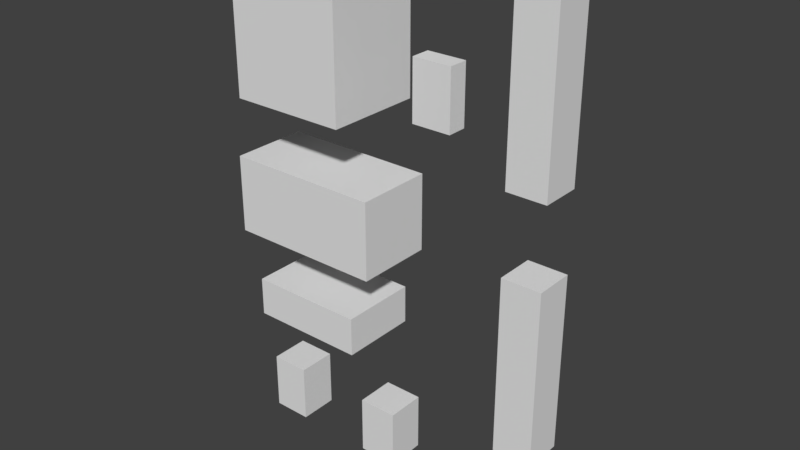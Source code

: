 # Source: agent.blend  (saved by Blender 2.78.0; exported with 4.5.12 LTS)
import bpy
from mathutils import Matrix  # noqa: F401  (used for matrix-valued properties, if any)

bpy.ops.wm.read_factory_settings(use_empty=True)
scene = bpy.context.scene
scene.name = 'Scene'

# ---- collections
col_collection_1 = bpy.data.collections.new('Collection 1'); scene.collection.children.link(col_collection_1)

# ---- world
world_world = bpy.data.worlds.new('World'); scene.world = world_world
world_world.color = (0.05088, 0.05088, 0.05088)
world_world.use_sun_shadow = False
world_world.sun_shadow_jitter_overblur = 0.0
world_world.cycles.sampling_method = 'MANUAL'

# ---- meshes
me_cube_008 = bpy.data.meshes.new('Cube.008')
me_cube_008.from_pydata([(-1.0, -1.0, -1.0), (-1.0, -1.0, 1.0), (-1.0, 1.0, -1.0), (-1.0, 1.0, 1.0), (1.0, -1.0, -1.0), (1.0, -1.0, 1.0), (1.0, 1.0, -1.0), (1.0, 1.0, 1.0)], [], [(0, 1, 3, 2), (2, 3, 7, 6), (6, 7, 5, 4), (4, 5, 1, 0), (2, 6, 4, 0), (7, 3, 1, 5)])
_uv = me_cube_008.uv_layers.new(name='UVMap')
_uv.uv.foreach_set('vector', [0.3125, 0.03125, 0.3125, 0.125, 0.25, 0.125, 0.25, 0.03125, 0.5, 0.03125, 0.5, 0.125, 0.4375, 0.125, 0.4375, 0.03125, 0.4375, 0.03125, 0.4375, 0.125, 0.375, 0.125, 0.375, 0.03125, 0.375, 0.03125, 0.375, 0.125, 0.3125, 0.125, 0.3125, 0.03125, 0.4375, 0.1875, 0.375, 0.1875, 0.375, 0.125, 0.4375, 0.125, 0.375, 0.1875, 0.3125, 0.1875, 0.3125, 0.125, 0.375, 0.125])
me_cube_008.use_remesh_preserve_volume = False
me_cube_008.use_remesh_preserve_attributes = False
me_cube_008.use_mirror_vertex_groups = False
me_cube_008.update()
me_cube_007 = bpy.data.meshes.new('Cube.007')
me_cube_007.from_pydata([(-1.0, -1.0, -1.0), (-1.0, -1.0, 1.0), (-1.0, 1.0, -1.0), (-1.0, 1.0, 1.0), (1.0, -1.0, -1.0), (1.0, -1.0, 1.0), (1.0, 1.0, -1.0), (1.0, 1.0, 1.0)], [], [(0, 1, 3, 2), (2, 3, 7, 6), (6, 7, 5, 4), (4, 5, 1, 0), (2, 6, 4, 0), (7, 3, 1, 5)])
_uv = me_cube_007.uv_layers.new(name='UVMap')
_uv.uv.foreach_set('vector', [0.0625, 0.03125, 0.0625, 0.125, 0.0, 0.125, 0.0, 0.03125, 0.25, 0.03125, 0.25, 0.125, 0.1875, 0.125, 0.1875, 0.03125, 0.1875, 0.03125, 0.1875, 0.125, 0.125, 0.125, 0.125, 0.03125, 0.125, 0.03125, 0.125, 0.125, 0.0625, 0.125, 0.0625, 0.03125, 0.1875, 0.1875, 0.125, 0.1875, 0.125, 0.125, 0.1875, 0.125, 0.125, 0.1875, 0.0625, 0.1875, 0.0625, 0.125, 0.125, 0.125])
me_cube_007.use_remesh_preserve_volume = False
me_cube_007.use_remesh_preserve_attributes = False
me_cube_007.use_mirror_vertex_groups = False
me_cube_007.update()
me_cube_005 = bpy.data.meshes.new('Cube.005')
me_cube_005.from_pydata([(-1.0, -1.0, -1.0), (-1.0, -1.0, 1.0), (-1.0, 1.0, -1.0), (-1.0, 1.0, 1.0), (1.0, -1.0, -1.0), (1.0, -1.0, 1.0), (1.0, 1.0, -1.0), (1.0, 1.0, 1.0)], [], [(0, 1, 3, 2), (2, 3, 7, 6), (6, 7, 5, 4), (4, 5, 1, 0), (2, 6, 4, 0), (7, 3, 1, 5)])
_uv = me_cube_005.uv_layers.new(name='UVMap')
_uv.uv.foreach_set('vector', [0.125, 0.1875, 0.125, 0.25, 0.0, 0.25, 0.0, 0.1875, 0.625, 0.1875, 0.625, 0.25, 0.4375, 0.25, 0.4375, 0.1875, 0.4375, 0.1875, 0.4375, 0.25, 0.3125, 0.25, 0.3125, 0.1875, 0.3125, 0.1875, 0.3125, 0.25, 0.125, 0.25, 0.125, 0.1875, 0.5, 0.375, 0.3125, 0.375, 0.3125, 0.25, 0.5, 0.25, 0.3125, 0.375, 0.125, 0.375, 0.125, 0.25, 0.3125, 0.25])
me_cube_005.use_remesh_preserve_volume = False
me_cube_005.use_remesh_preserve_attributes = False
me_cube_005.use_mirror_vertex_groups = False
me_cube_005.update()
me_cube_004 = bpy.data.meshes.new('Cube.004')
me_cube_004.from_pydata([(-1.0, -1.0, -1.0), (-1.0, -1.0, 1.0), (-1.0, 1.0, -1.0), (-1.0, 1.0, 1.0), (1.0, -1.0, -1.0), (1.0, -1.0, 1.0), (1.0, 1.0, -1.0), (1.0, 1.0, 1.0)], [], [(0, 1, 3, 2), (2, 3, 7, 6), (6, 7, 5, 4), (4, 5, 1, 0), (2, 6, 4, 0), (7, 3, 1, 5)])
_uv = me_cube_004.uv_layers.new(name='UVMap')
_uv.uv.foreach_set('vector', [0.125, 0.375, 0.125, 0.5, 0.0, 0.5, 0.0, 0.375, 0.75, 0.375, 0.75, 0.5, 0.5, 0.5, 0.5, 0.375, 0.5, 0.375, 0.5, 0.5, 0.375, 0.5, 0.375, 0.375, 0.375, 0.375, 0.375, 0.5, 0.125, 0.5, 0.125, 0.375, 0.625, 0.625, 0.375, 0.625, 0.375, 0.5, 0.625, 0.5, 0.375, 0.625, 0.125, 0.625, 0.125, 0.5, 0.375, 0.5])
me_cube_004.use_remesh_preserve_volume = False
me_cube_004.use_remesh_preserve_attributes = False
me_cube_004.use_mirror_vertex_groups = False
me_cube_004.update()
me_cube_003 = bpy.data.meshes.new('Cube.003')
me_cube_003.from_pydata([(-1.0, -1.0, -1.0), (-1.0, -1.0, 1.0), (-1.0, 1.0, -1.0), (-1.0, 1.0, 1.0), (1.0, -1.0, -1.0), (1.0, -1.0, 1.0), (1.0, 1.0, -1.0), (1.0, 1.0, 1.0)], [], [(0, 1, 3, 2), (2, 3, 7, 6), (6, 7, 5, 4), (4, 5, 1, 0), (2, 6, 4, 0), (7, 3, 1, 5)])
_uv = me_cube_003.uv_layers.new(name='UVMap')
_uv.uv.foreach_set('vector', [0.5625, 0.8438, 0.5625, 0.9375, 0.5312, 0.9375, 0.5312, 0.8438, 0.7188, 0.8438, 0.7188, 0.9375, 0.6562, 0.9375, 0.6562, 0.8438, 0.6562, 0.8438, 0.6562, 0.9375, 0.625, 0.9375, 0.625, 0.8438, 0.625, 0.8438, 0.625, 0.9375, 0.5625, 0.9375, 0.5625, 0.8438, 0.6875, 0.9688, 0.625, 0.9688, 0.625, 0.9375, 0.6875, 0.9375, 0.625, 0.9688, 0.5625, 0.9688, 0.5625, 0.9375, 0.625, 0.9375])
me_cube_003.use_remesh_preserve_volume = False
me_cube_003.use_remesh_preserve_attributes = False
me_cube_003.use_mirror_vertex_groups = False
me_cube_003.update()
me_cube_002 = bpy.data.meshes.new('Cube.002')
me_cube_002.from_pydata([(-1.0, -1.0, -1.0), (-1.0, -1.0, 1.0), (-1.0, 1.0, -1.0), (-1.0, 1.0, 1.0), (1.0, -1.0, -1.0), (1.0, -1.0, 1.0), (1.0, 1.0, -1.0), (1.0, 1.0, 1.0)], [], [(0, 1, 3, 2), (2, 3, 7, 6), (6, 7, 5, 4), (4, 5, 1, 0), (2, 6, 4, 0), (7, 3, 1, 5)])
_uv = me_cube_002.uv_layers.new(name='UVMap')
_uv.uv.foreach_set('vector', [0.1562, 0.625, 0.1562, 0.8438, 0.0, 0.8438, 0.0, 0.625, 0.6875, 0.625, 0.6875, 0.8438, 0.5, 0.8438, 0.5, 0.625, 0.5, 0.625, 0.5, 0.8438, 0.3438, 0.8438, 0.3438, 0.625, 0.3438, 0.625, 0.3438, 0.8438, 0.1562, 0.8438, 0.1562, 0.625, 0.5312, 1.0, 0.3438, 1.0, 0.3438, 0.8438, 0.5312, 0.8438, 0.3438, 1.0, 0.1562, 1.0, 0.1562, 0.8438, 0.3438, 0.8438])
me_cube_002.use_remesh_preserve_volume = False
me_cube_002.use_remesh_preserve_attributes = False
me_cube_002.use_mirror_vertex_groups = False
me_cube_002.update()
me_cube_001 = bpy.data.meshes.new('Cube.001')
me_cube_001.from_pydata([(-1.0, -1.0, -1.0), (-1.0, -1.0, 1.0), (-1.0, 1.0, -1.0), (-1.0, 1.0, 1.0), (1.0, -1.0, -1.0), (1.0, -1.0, 1.0), (1.0, 1.0, -1.0), (1.0, 1.0, 1.0)], [], [(0, 1, 3, 2), (2, 3, 7, 6), (6, 7, 5, 4), (4, 5, 1, 0), (2, 6, 4, 0), (7, 3, 1, 5)])
_uv = me_cube_001.uv_layers.new(name='UVMap')
_uv.uv.foreach_set('vector', [0.8125, 0.3125, 0.8125, 0.5938, 0.75, 0.5938, 0.75, 0.3125, 1.0, 0.3125, 1.0, 0.5938, 0.9375, 0.5938, 0.9375, 0.3125, 0.9375, 0.3125, 0.9375, 0.5938, 0.875, 0.5938, 0.875, 0.3125, 0.875, 0.3125, 0.875, 0.5938, 0.8125, 0.5938, 0.8125, 0.3125, 0.875, 0.5938, 0.9375, 0.5938, 0.9375, 0.6562, 0.875, 0.6562, 0.875, 0.6562, 0.8125, 0.6562, 0.8125, 0.5938, 0.875, 0.5938])
me_cube_001.use_remesh_preserve_volume = False
me_cube_001.use_remesh_preserve_attributes = False
me_cube_001.use_mirror_vertex_groups = False
me_cube_001.update()
me_cube = bpy.data.meshes.new('Cube')
me_cube.from_pydata([(-1.0, -1.0, -1.0), (-1.0, -1.0, 1.0), (-1.0, 1.0, -1.0), (-1.0, 1.0, 1.0), (1.0, -1.0, -1.0), (1.0, -1.0, 1.0), (1.0, 1.0, -1.0), (1.0, 1.0, 1.0)], [], [(0, 1, 3, 2), (2, 3, 7, 6), (6, 7, 5, 4), (4, 5, 1, 0), (2, 6, 4, 0), (7, 3, 1, 5)])
_uv = me_cube.uv_layers.new(name='UVMap')
_uv.uv.foreach_set('vector', [0.8125, 0.6562, 0.8125, 0.9375, 0.75, 0.9375, 0.75, 0.6562, 1.0, 0.6562, 1.0, 0.9375, 0.9375, 0.9375, 0.9375, 0.6562, 0.9375, 0.6562, 0.9375, 0.9375, 0.875, 0.9375, 0.875, 0.6562, 0.875, 0.6562, 0.875, 0.9375, 0.8125, 0.9375, 0.8125, 0.6562, 0.875, 0.9375, 0.9375, 0.9375, 0.9375, 1.0, 0.875, 1.0, 0.875, 1.0, 0.8125, 1.0, 0.8125, 0.9375, 0.875, 0.9375])
me_cube.use_remesh_preserve_volume = False
me_cube.use_remesh_preserve_attributes = False
me_cube.use_mirror_vertex_groups = False
me_cube.update()

# ---- objects
ob_cube_007 = bpy.data.objects.new('Cube.007', me_cube_008)
ob_cube_006 = bpy.data.objects.new('Cube.006', me_cube_007)
ob_cube_005 = bpy.data.objects.new('Cube.005', me_cube_005)
ob_cube_004 = bpy.data.objects.new('Cube.004', me_cube_004)
ob_cube_003 = bpy.data.objects.new('Cube.003', me_cube_003)
ob_cube_002 = bpy.data.objects.new('Cube.002', me_cube_002)
ob_cube_001 = bpy.data.objects.new('Cube.001', me_cube_001)
ob_cube = bpy.data.objects.new('Cube', me_cube)

# ---- transforms, parenting, visibility, modifiers, constraints
ob_cube_007.location = (-0.6604, -1.142e-07, 0.8496)
ob_cube_007.scale = (0.2, 0.2, 0.3)
ob_cube_007.lineart.crease_threshold = 0.0
ob_cube_006.location = (-1.872, -1.142e-07, 0.8496)
ob_cube_006.scale = (0.2, 0.2, 0.3)
ob_cube_006.lineart.crease_threshold = 0.0
ob_cube_005.location = (-1.4, -2.706e-07, 2.014)
ob_cube_005.scale = (0.6, 0.4, 0.2)
ob_cube_005.lineart.crease_threshold = 0.0
ob_cube_004.location = (-1.399, 0.0, 3.099)
ob_cube_004.scale = (0.8, 0.4, 0.4)
ob_cube_004.lineart.crease_threshold = 0.0
ob_cube_003.location = (-0.1152, 0.0, 4.521)
ob_cube_003.scale = (0.2, 0.1, 0.3)
ob_cube_003.lineart.crease_threshold = 0.0
ob_cube_002.location = (-1.431, 1.111e-07, 4.855)
ob_cube_002.scale = (0.6, 0.5, 0.7)
ob_cube_002.lineart.crease_threshold = 0.0
ob_cube_001.location = (0.9301, 6.704e-08, 2.24)
ob_cube_001.scale = (0.2, 0.2, 0.9)
ob_cube_001.lineart.crease_threshold = 0.0
ob_cube.location = (0.9301, 6.704e-08, 4.836)
ob_cube.scale = (0.2, 0.2, 0.9)
ob_cube.lineart.crease_threshold = 0.0

# ---- collection membership
col_collection_1.objects.link(ob_cube_007)
col_collection_1.objects.link(ob_cube_006)
col_collection_1.objects.link(ob_cube_005)
col_collection_1.objects.link(ob_cube_004)
col_collection_1.objects.link(ob_cube_003)
col_collection_1.objects.link(ob_cube_002)
col_collection_1.objects.link(ob_cube_001)
col_collection_1.objects.link(ob_cube)

# ---- scene / render settings (as saved in the file)
scene.frame_start = 1; scene.frame_end = 250; scene.frame_set(1)
scene.render.engine = 'BLENDER_EEVEE_NEXT'
scene.render.resolution_percentage = 50
scene.render.dither_intensity = 0.0
scene.render.film_transparent = True
scene.cycles.use_denoising = False
scene.cycles.samples = 128
scene.cycles.sampling_pattern = 'TABULATED_SOBOL'
scene.cycles.light_sampling_threshold = 0.0
scene.cycles.use_adaptive_sampling = False
scene.cycles.use_light_tree = False
scene.cycles.blur_glossy = 0.0
scene.cycles.sample_clamp_indirect = 0.0
scene.view_settings.view_transform = 'Standard'
bpy.context.view_layer.update()

# ---- added for rendering (the .blend has no active camera and no usable light): camera, sun
cam_auto = bpy.data.cameras.new('AutoCamera')
cam_auto.lens = 50.0
cam_auto.sensor_width = 36.0
cam_auto.clip_end = 1000.0
ob_auto_camera = bpy.data.objects.new('AutoCamera', cam_auto)
scene.collection.objects.link(ob_auto_camera)
ob_auto_camera.location = (5.24191, -6.93175, 7.7638)
ob_auto_camera.rotation_euler = (1.09748, -7.21219e-08, 0.694738)
scene.camera = ob_auto_camera
light_auto_sun = bpy.data.lights.new('AutoSun', 'SUN')
light_auto_sun.energy = 3.0
light_auto_sun.angle = 0.0523599
ob_auto_sun = bpy.data.objects.new('AutoSun', light_auto_sun)
scene.collection.objects.link(ob_auto_sun)
ob_auto_sun.rotation_euler = (0.872665, 0.174533, 0.523599)
bpy.context.view_layer.update()
